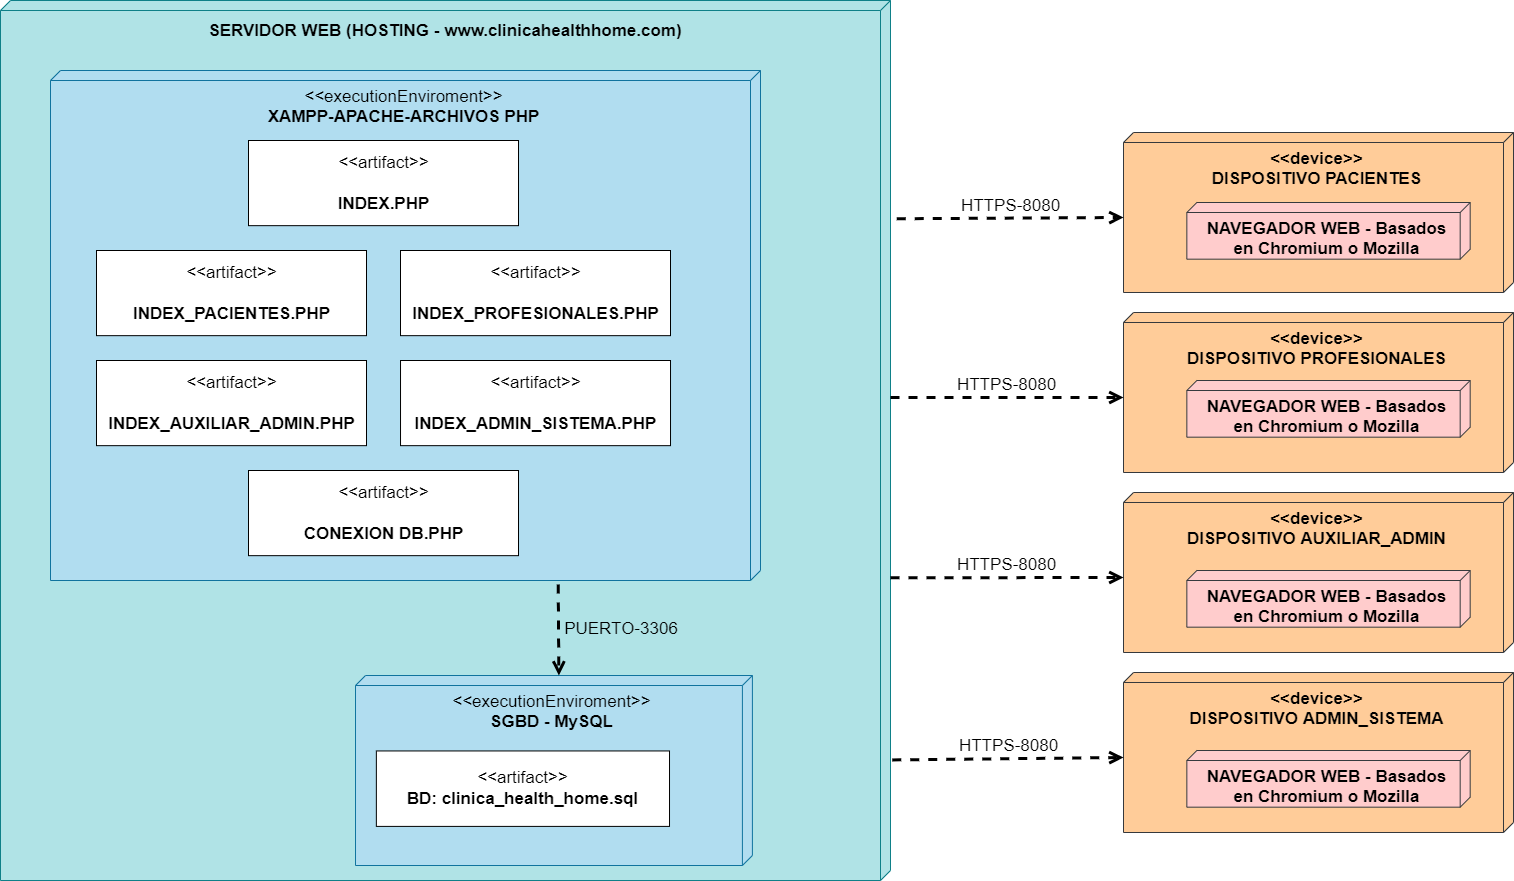

The diagram above was exported from draw.io. Its source (the exported page's mxGraphModel, read from the mxfile embedded in the PNG):
<mxGraphModel dx="2044" dy="2665" grid="1" gridSize="10" guides="1" tooltips="1" connect="1" arrows="1" fold="1" page="1" pageScale="1" pageWidth="827" pageHeight="1169" math="0" shadow="0">
  <root>
    <mxCell id="0" />
    <mxCell id="1" parent="0" />
    <mxCell id="04Ya8A-tyMonHhNaZuJk-1" value="" style="verticalAlign=bottom;align=center;shape=cube;size=10;direction=south;fontStyle=0;html=1;boundedLbl=1;spacingLeft=5;fillColor=#b0e3e6;strokeColor=#0e8088;fontSize=17;labelPosition=right;verticalLabelPosition=top;" parent="1" vertex="1">
      <mxGeometry x="30" y="-400" width="890" height="880" as="geometry" />
    </mxCell>
    <mxCell id="04Ya8A-tyMonHhNaZuJk-2" value="&amp;lt;&amp;lt;executionEnviroment&amp;gt;&amp;gt;&lt;br style=&quot;font-size: 17px&quot;&gt;&lt;b style=&quot;font-size: 17px&quot;&gt;XAMPP-APACHE-ARCHIVOS PHP&lt;/b&gt;" style="verticalAlign=top;align=center;shape=cube;size=10;direction=south;html=1;boundedLbl=1;spacingLeft=5;fillColor=#b1ddf0;strokeColor=#10739e;fontSize=17;" parent="04Ya8A-tyMonHhNaZuJk-1" vertex="1">
      <mxGeometry width="710" height="510" relative="1" as="geometry">
        <mxPoint x="50" y="70" as="offset" />
      </mxGeometry>
    </mxCell>
    <mxCell id="04Ya8A-tyMonHhNaZuJk-7" value="&amp;lt;&amp;lt;executionEnviroment&amp;gt;&amp;gt;&lt;br style=&quot;font-size: 17px;&quot;&gt;&lt;b style=&quot;font-size: 17px;&quot;&gt;SGBD - MySQL&lt;br style=&quot;font-size: 17px;&quot;&gt;&lt;/b&gt;" style="verticalAlign=top;align=center;shape=cube;size=10;direction=south;html=1;boundedLbl=1;spacingLeft=5;fillColor=#b1ddf0;strokeColor=#10739e;fontSize=17;" parent="04Ya8A-tyMonHhNaZuJk-1" vertex="1">
      <mxGeometry x="355" y="675" width="396.89" height="190" as="geometry" />
    </mxCell>
    <mxCell id="04Ya8A-tyMonHhNaZuJk-8" value="&amp;lt;&amp;lt;artifact&amp;gt;&amp;gt;&lt;br style=&quot;font-size: 17px;&quot;&gt;&lt;b style=&quot;font-size: 17px;&quot;&gt;BD: clinica_health_home.sql&lt;/b&gt;" style="text;html=1;align=center;verticalAlign=middle;dashed=0;fillColor=#ffffff;strokeColor=#000000;fontSize=17;" parent="04Ya8A-tyMonHhNaZuJk-1" vertex="1">
      <mxGeometry x="375.8606689189189" y="750.4475757575759" width="293.1587837837838" height="75.45454545454545" as="geometry" />
    </mxCell>
    <mxCell id="04Ya8A-tyMonHhNaZuJk-22" value="" style="endArrow=open;startArrow=none;endFill=0;startFill=0;endSize=8;html=1;verticalAlign=bottom;labelBackgroundColor=none;strokeWidth=3;rounded=0;dashed=1;fontSize=17;jumpSize=3;exitX=1.008;exitY=0.285;exitDx=0;exitDy=0;exitPerimeter=0;entryX=0;entryY=0;entryDx=0;entryDy=193.44594594594594;entryPerimeter=0;" parent="04Ya8A-tyMonHhNaZuJk-1" source="04Ya8A-tyMonHhNaZuJk-2" target="04Ya8A-tyMonHhNaZuJk-7" edge="1">
      <mxGeometry width="160" relative="1" as="geometry">
        <mxPoint x="681.40625" y="592.553064516129" as="sourcePoint" />
        <mxPoint x="903.90625" y="592.553064516129" as="targetPoint" />
      </mxGeometry>
    </mxCell>
    <mxCell id="04Ya8A-tyMonHhNaZuJk-4" value="&amp;lt;&amp;lt;artifact&amp;gt;&amp;gt;&lt;br style=&quot;font-size: 17px&quot;&gt;&lt;br style=&quot;font-size: 17px&quot;&gt;&lt;b style=&quot;font-size: 17px&quot;&gt;CONEXION DB.PHP&lt;/b&gt;" style="text;html=1;align=center;verticalAlign=middle;dashed=0;fillColor=#ffffff;strokeColor=#000000;fontSize=17;" parent="04Ya8A-tyMonHhNaZuJk-1" vertex="1">
      <mxGeometry x="248" y="470" width="270" height="85.16" as="geometry" />
    </mxCell>
    <mxCell id="bw6T3WlPlqPKn0F1VRBN-6" value="&amp;lt;&amp;lt;artifact&amp;gt;&amp;gt;&lt;br style=&quot;font-size: 17px&quot;&gt;&lt;br style=&quot;font-size: 17px&quot;&gt;&lt;b style=&quot;font-size: 17px&quot;&gt;INDEX_AUXILIAR_ADMIN.PHP&lt;/b&gt;" style="text;html=1;align=center;verticalAlign=middle;dashed=0;fillColor=#ffffff;strokeColor=#000000;fontSize=17;" parent="04Ya8A-tyMonHhNaZuJk-1" vertex="1">
      <mxGeometry x="96" y="360" width="270" height="85.16" as="geometry" />
    </mxCell>
    <mxCell id="bw6T3WlPlqPKn0F1VRBN-14" value="&amp;lt;&amp;lt;artifact&amp;gt;&amp;gt;&lt;br style=&quot;font-size: 17px&quot;&gt;&lt;br style=&quot;font-size: 17px&quot;&gt;&lt;b style=&quot;font-size: 17px&quot;&gt;INDEX_PACIENTES.PHP&lt;/b&gt;" style="text;html=1;align=center;verticalAlign=middle;dashed=0;fillColor=#ffffff;strokeColor=#000000;fontSize=17;" parent="04Ya8A-tyMonHhNaZuJk-1" vertex="1">
      <mxGeometry x="96" y="250" width="270" height="85.16" as="geometry" />
    </mxCell>
    <mxCell id="bw6T3WlPlqPKn0F1VRBN-16" value="&amp;lt;&amp;lt;artifact&amp;gt;&amp;gt;&lt;br style=&quot;font-size: 17px&quot;&gt;&lt;br style=&quot;font-size: 17px&quot;&gt;&lt;b style=&quot;font-size: 17px&quot;&gt;INDEX.PHP&lt;/b&gt;" style="text;html=1;align=center;verticalAlign=middle;dashed=0;fillColor=#ffffff;strokeColor=#000000;fontSize=17;" parent="04Ya8A-tyMonHhNaZuJk-1" vertex="1">
      <mxGeometry x="248" y="140" width="270" height="85.16" as="geometry" />
    </mxCell>
    <mxCell id="bw6T3WlPlqPKn0F1VRBN-15" value="&amp;lt;&amp;lt;artifact&amp;gt;&amp;gt;&lt;br style=&quot;font-size: 17px&quot;&gt;&lt;br style=&quot;font-size: 17px&quot;&gt;&lt;b style=&quot;font-size: 17px&quot;&gt;INDEX_PROFESIONALES.PHP&lt;/b&gt;" style="text;html=1;align=center;verticalAlign=middle;dashed=0;fillColor=#ffffff;strokeColor=#000000;fontSize=17;" parent="04Ya8A-tyMonHhNaZuJk-1" vertex="1">
      <mxGeometry x="400" y="250" width="270" height="85.16" as="geometry" />
    </mxCell>
    <mxCell id="bw6T3WlPlqPKn0F1VRBN-7" value="&amp;lt;&amp;lt;artifact&amp;gt;&amp;gt;&lt;br style=&quot;font-size: 17px&quot;&gt;&lt;br style=&quot;font-size: 17px&quot;&gt;&lt;b style=&quot;font-size: 17px&quot;&gt;INDEX_ADMIN_SISTEMA.PHP&lt;/b&gt;" style="text;html=1;align=center;verticalAlign=middle;dashed=0;fillColor=#ffffff;strokeColor=#000000;fontSize=17;" parent="04Ya8A-tyMonHhNaZuJk-1" vertex="1">
      <mxGeometry x="400.02" y="360" width="270" height="85.16" as="geometry" />
    </mxCell>
    <mxCell id="ZsHVUO3CPmCGPMEN0_TC-2" value="PUERTO-3306" style="text;html=1;strokeColor=none;fillColor=none;align=center;verticalAlign=middle;whiteSpace=wrap;rounded=0;fontSize=17;" vertex="1" parent="04Ya8A-tyMonHhNaZuJk-1">
      <mxGeometry x="561" y="614" width="120" height="30" as="geometry" />
    </mxCell>
    <mxCell id="ZsHVUO3CPmCGPMEN0_TC-3" value="&lt;b style=&quot;text-align: left ; font-family: &amp;#34;helvetica&amp;#34;&quot;&gt;SERVIDOR WEB (HOSTING - www.clinicahealthhome.com)&lt;/b&gt;&lt;br&gt;&lt;div style=&quot;text-align: left&quot;&gt;&lt;br&gt;&lt;/div&gt;" style="text;html=1;strokeColor=none;fillColor=none;align=center;verticalAlign=middle;whiteSpace=wrap;rounded=0;fontSize=17;" vertex="1" parent="04Ya8A-tyMonHhNaZuJk-1">
      <mxGeometry x="200" y="26" width="490" height="30" as="geometry" />
    </mxCell>
    <mxCell id="04Ya8A-tyMonHhNaZuJk-14" value="&lt;span style=&quot;font-size: 17px&quot;&gt;&lt;b style=&quot;font-size: 17px&quot;&gt;&amp;lt;&amp;lt;device&amp;gt;&amp;gt;&lt;br style=&quot;font-size: 17px&quot;&gt;DISPOSITIVO PACIENTES&lt;br style=&quot;font-size: 17px&quot;&gt;&lt;/b&gt;&lt;/span&gt;" style="verticalAlign=top;align=center;shape=cube;size=10;direction=south;fontStyle=0;html=1;boundedLbl=1;spacingLeft=5;fillColor=#ffcc99;strokeColor=#36393d;fontSize=17;" parent="1" vertex="1">
      <mxGeometry x="1153" y="-268" width="390" height="160" as="geometry" />
    </mxCell>
    <mxCell id="04Ya8A-tyMonHhNaZuJk-20" value="NAVEGADOR WEB - Basados&lt;br style=&quot;font-size: 17px;&quot;&gt;en Chromium o Mozilla&lt;span style=&quot;font-size: 17px;&quot;&gt;&lt;br style=&quot;font-size: 17px;&quot;&gt;&lt;/span&gt;" style="verticalAlign=top;align=center;shape=cube;size=10;direction=south;html=1;boundedLbl=1;spacingLeft=5;fontStyle=1;fillColor=#ffcccc;strokeColor=#36393d;fontSize=17;" parent="1" vertex="1">
      <mxGeometry x="1216.33" y="-198" width="283.34" height="56.67" as="geometry" />
    </mxCell>
    <mxCell id="04Ya8A-tyMonHhNaZuJk-23" value="HTTPS-8080" style="endArrow=open;startArrow=none;endFill=0;startFill=0;endSize=8;html=1;verticalAlign=bottom;labelBackgroundColor=none;strokeWidth=3;rounded=0;dashed=1;fontSize=17;jumpSize=3;entryX=0;entryY=0;entryDx=85;entryDy=390;entryPerimeter=0;exitX=0.248;exitY=-0.007;exitDx=0;exitDy=0;exitPerimeter=0;" parent="1" source="04Ya8A-tyMonHhNaZuJk-1" target="04Ya8A-tyMonHhNaZuJk-14" edge="1">
      <mxGeometry width="160" relative="1" as="geometry">
        <mxPoint x="827.22" y="-144.27000000000035" as="sourcePoint" />
        <mxPoint x="826.9997142857144" y="-46.6652238805963" as="targetPoint" />
      </mxGeometry>
    </mxCell>
    <mxCell id="bw6T3WlPlqPKn0F1VRBN-1" value="&lt;span style=&quot;font-size: 17px&quot;&gt;&lt;b style=&quot;font-size: 17px&quot;&gt;&amp;lt;&amp;lt;device&amp;gt;&amp;gt;&lt;br style=&quot;font-size: 17px&quot;&gt;DISPOSITIVO PROFESIONALES&lt;br style=&quot;font-size: 17px&quot;&gt;&lt;/b&gt;&lt;/span&gt;" style="verticalAlign=top;align=center;shape=cube;size=10;direction=south;fontStyle=0;html=1;boundedLbl=1;spacingLeft=5;fillColor=#ffcc99;strokeColor=#36393d;fontSize=17;" parent="1" vertex="1">
      <mxGeometry x="1153" y="-88" width="390" height="160" as="geometry" />
    </mxCell>
    <mxCell id="bw6T3WlPlqPKn0F1VRBN-2" value="&lt;span style=&quot;font-size: 17px&quot;&gt;&lt;b style=&quot;font-size: 17px&quot;&gt;&amp;lt;&amp;lt;device&amp;gt;&amp;gt;&lt;br style=&quot;font-size: 17px&quot;&gt;DISPOSITIVO AUXILIAR_ADMIN&lt;br style=&quot;font-size: 17px&quot;&gt;&lt;/b&gt;&lt;/span&gt;" style="verticalAlign=top;align=center;shape=cube;size=10;direction=south;fontStyle=0;html=1;boundedLbl=1;spacingLeft=5;fillColor=#ffcc99;strokeColor=#36393d;fontSize=17;" parent="1" vertex="1">
      <mxGeometry x="1153" y="92" width="390" height="160" as="geometry" />
    </mxCell>
    <mxCell id="bw6T3WlPlqPKn0F1VRBN-3" value="&lt;span style=&quot;font-size: 17px&quot;&gt;&lt;b style=&quot;font-size: 17px&quot;&gt;&amp;lt;&amp;lt;device&amp;gt;&amp;gt;&lt;br style=&quot;font-size: 17px&quot;&gt;DISPOSITIVO ADMIN_SISTEMA&lt;br style=&quot;font-size: 17px&quot;&gt;&lt;/b&gt;&lt;/span&gt;" style="verticalAlign=top;align=center;shape=cube;size=10;direction=south;fontStyle=0;html=1;boundedLbl=1;spacingLeft=5;fillColor=#ffcc99;strokeColor=#36393d;fontSize=17;" parent="1" vertex="1">
      <mxGeometry x="1153" y="272" width="390" height="160" as="geometry" />
    </mxCell>
    <mxCell id="bw6T3WlPlqPKn0F1VRBN-8" value="HTTPS-8080" style="endArrow=open;startArrow=none;endFill=0;startFill=0;endSize=8;html=1;verticalAlign=bottom;labelBackgroundColor=none;strokeWidth=3;rounded=0;dashed=1;fontSize=17;jumpSize=3;entryX=0;entryY=0;entryDx=85;entryDy=390;entryPerimeter=0;exitX=0.451;exitY=0;exitDx=0;exitDy=0;exitPerimeter=0;" parent="1" source="04Ya8A-tyMonHhNaZuJk-1" target="bw6T3WlPlqPKn0F1VRBN-1" edge="1">
      <mxGeometry width="160" relative="1" as="geometry">
        <mxPoint x="936.2300000000005" y="-171.75999999999976" as="sourcePoint" />
        <mxPoint x="1163" y="-173" as="targetPoint" />
      </mxGeometry>
    </mxCell>
    <mxCell id="bw6T3WlPlqPKn0F1VRBN-9" value="HTTPS-8080" style="endArrow=open;startArrow=none;endFill=0;startFill=0;endSize=8;html=1;verticalAlign=bottom;labelBackgroundColor=none;strokeWidth=3;rounded=0;dashed=1;fontSize=17;jumpSize=3;entryX=0;entryY=0;entryDx=85;entryDy=390;entryPerimeter=0;exitX=0.656;exitY=0;exitDx=0;exitDy=0;exitPerimeter=0;" parent="1" source="04Ya8A-tyMonHhNaZuJk-1" target="bw6T3WlPlqPKn0F1VRBN-2" edge="1">
      <mxGeometry width="160" relative="1" as="geometry">
        <mxPoint x="930" y="6.880000000000109" as="sourcePoint" />
        <mxPoint x="1163" y="7" as="targetPoint" />
      </mxGeometry>
    </mxCell>
    <mxCell id="bw6T3WlPlqPKn0F1VRBN-10" value="HTTPS-8080" style="endArrow=open;startArrow=none;endFill=0;startFill=0;endSize=8;html=1;verticalAlign=bottom;labelBackgroundColor=none;strokeWidth=3;rounded=0;dashed=1;fontSize=17;jumpSize=3;entryX=0;entryY=0;entryDx=85;entryDy=390;entryPerimeter=0;exitX=0.863;exitY=-0.002;exitDx=0;exitDy=0;exitPerimeter=0;" parent="1" source="04Ya8A-tyMonHhNaZuJk-1" target="bw6T3WlPlqPKn0F1VRBN-3" edge="1">
      <mxGeometry width="160" relative="1" as="geometry">
        <mxPoint x="930" y="187.2800000000002" as="sourcePoint" />
        <mxPoint x="1163" y="187" as="targetPoint" />
      </mxGeometry>
    </mxCell>
    <mxCell id="bw6T3WlPlqPKn0F1VRBN-11" value="NAVEGADOR WEB - Basados&lt;br style=&quot;font-size: 17px;&quot;&gt;en Chromium o Mozilla&lt;span style=&quot;font-size: 17px;&quot;&gt;&lt;br style=&quot;font-size: 17px;&quot;&gt;&lt;/span&gt;" style="verticalAlign=top;align=center;shape=cube;size=10;direction=south;html=1;boundedLbl=1;spacingLeft=5;fontStyle=1;fillColor=#ffcccc;strokeColor=#36393d;fontSize=17;" parent="1" vertex="1">
      <mxGeometry x="1216.33" y="-20" width="283.34" height="56.67" as="geometry" />
    </mxCell>
    <mxCell id="bw6T3WlPlqPKn0F1VRBN-12" value="NAVEGADOR WEB - Basados&lt;br style=&quot;font-size: 17px;&quot;&gt;en Chromium o Mozilla&lt;span style=&quot;font-size: 17px;&quot;&gt;&lt;br style=&quot;font-size: 17px;&quot;&gt;&lt;/span&gt;" style="verticalAlign=top;align=center;shape=cube;size=10;direction=south;html=1;boundedLbl=1;spacingLeft=5;fontStyle=1;fillColor=#ffcccc;strokeColor=#36393d;fontSize=17;" parent="1" vertex="1">
      <mxGeometry x="1216.33" y="170" width="283.34" height="56.67" as="geometry" />
    </mxCell>
    <mxCell id="bw6T3WlPlqPKn0F1VRBN-13" value="NAVEGADOR WEB - Basados&lt;br style=&quot;font-size: 17px;&quot;&gt;en Chromium o Mozilla&lt;span style=&quot;font-size: 17px;&quot;&gt;&lt;br style=&quot;font-size: 17px;&quot;&gt;&lt;/span&gt;" style="verticalAlign=top;align=center;shape=cube;size=10;direction=south;html=1;boundedLbl=1;spacingLeft=5;fontStyle=1;fillColor=#ffcccc;strokeColor=#36393d;fontSize=17;" parent="1" vertex="1">
      <mxGeometry x="1216.33" y="350" width="283.34" height="56.67" as="geometry" />
    </mxCell>
  </root>
</mxGraphModel>